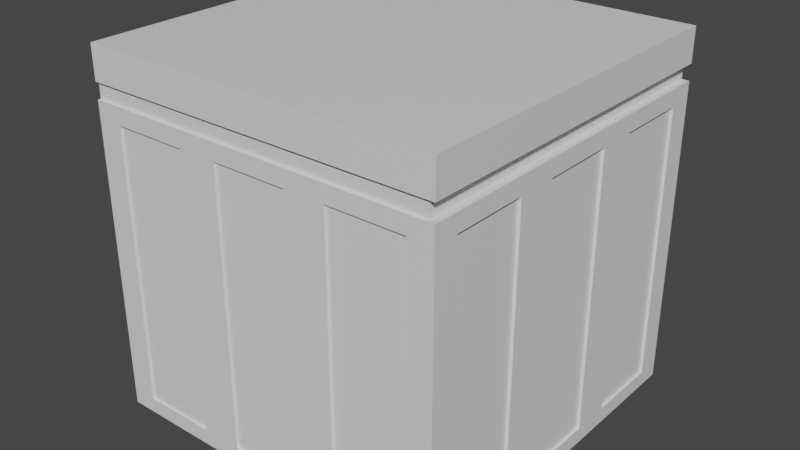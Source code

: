 # Source: machine_box.blend  (saved by Blender 2.80.75; exported with 4.5.12 LTS)
import bpy
from mathutils import Matrix  # noqa: F401  (used for matrix-valued properties, if any)

bpy.ops.wm.read_factory_settings(use_empty=True)
scene = bpy.context.scene
scene.name = 'Scene'

# ---- collections
col_collection = bpy.data.collections.new('Collection'); scene.collection.children.link(col_collection)

# ---- materials (node trees are filled in below, after node groups)
mat_material = bpy.data.materials.new('Material')
mat_material.alpha_threshold = 0.0
mat_material.use_transparent_shadow = False
mat_material.line_color = (0.0, 0.0, 0.0, 1.0)

# ---- material node trees
mat_material.use_nodes = True; mat_material.node_tree.nodes.clear()
_N = mat_material.node_tree.nodes; _L = mat_material.node_tree.links
n0 = _N.new('ShaderNodeOutputMaterial'); n0.name = 'Material Output'; n0.location = (300, 300)
n1 = _N.new('ShaderNodeBsdfPrincipled'); n1.name = 'Principled BSDF'; n1.location = (10, 300)
n1.distribution = 'GGX'
n1.subsurface_method = 'BURLEY'
n1.inputs[2].default_value = 0.4
n1.inputs[3].default_value = 1.45
n1.inputs[27].default_value = (0.0, 0.0, 0.0, 1.0)
n1.inputs[28].default_value = 1.0
_L.new(n1.outputs[0], n0.inputs[0])
n0.is_active_output = True

# ---- world
world_world = bpy.data.worlds.new('World'); scene.world = world_world
world_world.use_nodes = True; world_world.node_tree.nodes.clear()
_N = world_world.node_tree.nodes; _L = world_world.node_tree.links
n0 = _N.new('ShaderNodeOutputWorld'); n0.name = 'World Output'; n0.location = (300, 300)
n1 = _N.new('ShaderNodeBackground'); n1.name = 'Background'; n1.location = (10, 300)
n1.inputs[0].default_value = (0.05088, 0.05088, 0.05088, 1.0)
_L.new(n1.outputs[0], n0.inputs[0])
n0.is_active_output = True
world_world.color = (0.05088, 0.05088, 0.05088)
world_world.use_sun_shadow = False
world_world.sun_shadow_jitter_overblur = 0.0

# ---- meshes
me_cube = bpy.data.meshes.new('Cube')
me_cube.from_pydata([(-0.9826, 0.8603, -0.9136), (-0.9826, 0.8603, 0.6295), (-0.9826, 0.4331, -0.9136), (-0.9826, 0.4331, 0.6295), (-0.9826, 0.2161, -0.9136), (-0.9826, 0.2161, 0.6295), (-0.9826, -0.2111, -0.9136), (-0.9826, -0.2111, 0.6295), (-0.9826, -0.4347, -0.9136), (-0.9826, -0.4347, 0.6295), (-0.9826, -0.8619, -0.9136), (-0.9826, -0.8619, 0.6295), (0.9853, 0.8603, -0.9136), (0.9853, 0.8603, 0.6295), (0.9853, 0.4331, -0.9136), (0.9853, 0.4331, 0.6295), (0.9853, 0.2161, -0.9136), (0.9853, 0.2161, 0.6295), (0.9853, -0.2111, -0.9136), (0.9853, -0.2111, 0.6295), (0.9853, -0.4347, -0.9136), (0.9853, -0.4347, 0.6295), (0.9853, -0.8619, -0.9136), (0.9853, -0.8619, 0.6295), (-0.8578, 0.9922, -0.9136), (-0.8578, 0.9922, 0.6295), (-0.4306, 0.9922, -0.9136), (-0.4306, 0.9922, 0.6295), (-0.2136, 0.9922, -0.9136), (-0.2136, 0.9922, 0.6295), (0.2136, 0.9922, -0.9136), (0.2136, 0.9922, 0.6295), (0.4372, 0.9922, -0.9136), (0.4372, 0.9922, 0.6295), (0.8644, 0.9922, -0.9136), (0.8644, 0.9922, 0.6295), (-0.8578, -0.9874, -0.9136), (-0.8578, -0.9874, 0.6295), (-0.4306, -0.9874, -0.9136), (-0.4306, -0.9874, 0.6295), (-0.2136, -0.9874, -0.9136), (-0.2136, -0.9874, 0.6295), (0.2136, -0.9874, -0.9136), (0.2136, -0.9874, 0.6295), (0.4372, -0.9874, -0.9136), (0.4372, -0.9874, 0.6295), (0.8644, -0.9874, -0.9136), (0.8644, -0.9874, 0.6295), (1.0, 1.0, 1.0), (1.0, 1.0, -1.0), (1.0, -1.0, 1.0), (1.0, -1.0, -1.0), (-1.0, 1.0, 1.0), (-1.0, 1.0, -1.0), (-1.0, -1.0, 1.0), (-1.0, -1.0, -1.0), (0.9596, -1.0, 0.7231), (1.0, -1.0, 0.7231), (0.9596, 1.0, 0.7231), (1.0, 1.0, 0.7231), (0.9596, -1.0, 0.8114), (1.0, -1.0, 0.8114), (0.9596, 1.0, 0.8114), (1.0, 1.0, 0.8114), (-1.0, 0.9788, 0.7231), (-1.0, 1.0, 0.7231), (0.9596, 0.9788, 0.7231), (1.0, 0.9788, 0.7231), (-1.0, 0.9788, 0.8114), (1.0, 0.9788, 0.8114), (0.9596, 0.9788, 0.8114), (-1.0, 1.0, 0.8114), (1.0, 0.9788, 0.7231), (0.9596, 0.9788, 0.8114), (1.0, 0.9788, 0.8114), (0.9596, 0.9788, 0.7231), (-1.0, -0.9834, 0.7231), (-1.0, -1.0, 0.7231), (0.9596, -0.9834, 0.7231), (0.9997, -0.9834, 0.7231), (1.0, -0.9834, 0.7231), (-1.0, -0.9834, 0.8114), (-1.0, -1.0, 0.8114), (1.0, -0.9834, 0.8114), (0.9596, -0.9834, 0.8114), (0.9596, -0.9834, 0.7231), (1.0, -0.9834, 0.7231), (0.9596, -0.9834, 0.8114), (1.0, -0.9834, 0.8114), (-0.8578, -1.0, -0.9136), (-0.8578, -1.0, -0.875), (-0.4306, -1.0, 0.6295), (-0.8578, -1.0, 0.6295), (-0.4306, -1.0, -0.9136), (-0.2136, -1.0, 0.6295), (-0.2136, -1.0, -0.9136), (0.2136, -1.0, 0.6295), (0.2136, -1.0, -0.9136), (0.4372, -1.0, -0.9136), (0.4372, -1.0, 0.6295), (0.8644, -1.0, 0.6295), (0.8644, -1.0, -0.9136), (-0.8578, 1.0, -0.9136), (-0.4306, 1.0, 0.6295), (-0.8578, 1.0, 0.6295), (-0.4306, 1.0, -0.9136), (-0.2136, 1.0, 0.6295), (-0.2136, 1.0, -0.9136), (0.2136, 1.0, 0.0671), (0.2136, 1.0, 0.6295), (0.2136, 1.0, -0.9136), (0.4372, 1.0, -0.9136), (0.4372, 1.0, 0.2637), (0.4372, 1.0, 0.6295), (0.8644, 1.0, 0.6295), (0.8644, 1.0, -0.9136), (1.0, -0.4347, -0.9136), (1.0, -0.8619, -0.9136), (1.0, -0.8619, -0.8797), (1.0, -0.8619, 0.6295), (1.0, -0.4347, 0.6295), (1.0, -0.2111, -0.9136), (1.0, -0.2111, 0.6295), (1.0, 0.2161, 0.6295), (1.0, 0.2161, -0.9136), (1.0, 0.4331, 0.6295), (1.0, 0.4331, -0.9136), (1.0, 0.8603, 0.6295), (1.0, 0.8603, -0.9136), (-1.0, -0.4347, -0.9136), (-1.0, -0.8619, -0.9136), (-1.0, -0.8619, 0.6295), (-1.0, -0.4347, 0.6295), (-1.0, -0.2111, -0.9136), (-1.0, -0.2111, 0.6295), (-1.0, 0.2161, 0.6295), (-1.0, 0.2161, -0.9136), (-1.0, 0.4331, 0.6295), (-1.0, 0.4331, -0.9136), (-1.0, 0.4331, 0.2479), (-1.0, 0.2161, 0.05892), (-1.0, 0.8603, 0.6295), (-1.0, 0.8603, -0.9136)], [(59, 67), (66, 67), (63, 69), (62, 70), (57, 79), (57, 80), (61, 83), (83, 84), (79, 80), (78, 79)], [(0, 2, 3, 1), (2, 138, 139, 137, 3), (0, 142, 138, 2), (3, 137, 141, 1), (4, 6, 7, 5), (6, 133, 134, 7), (4, 136, 133, 6), (7, 134, 135, 5), (8, 10, 11, 9), (10, 130, 131, 11), (8, 129, 130, 10), (11, 131, 132, 9), (12, 128, 127, 13), (14, 12, 13, 15), (16, 124, 123, 17), (18, 16, 17, 19), (20, 116, 120, 21), (22, 20, 21, 23), (24, 102, 104, 25), (26, 24, 25, 27), (28, 107, 106, 29), (30, 28, 29, 31), (32, 111, 112, 113, 33), (34, 32, 33, 35), (36, 38, 39, 37), (38, 93, 91, 39), (36, 89, 93, 38), (39, 91, 92, 37), (40, 42, 43, 41), (42, 97, 96, 43), (40, 95, 97, 42), (43, 96, 94, 41), (44, 46, 47, 45), (46, 101, 100, 47), (44, 98, 101, 46), (47, 100, 99, 45), (48, 52, 54, 50), (51, 57, 100, 101, 98, 97, 95, 55), (55, 77, 131, 130, 129, 133, 136, 140, 139, 138, 142, 53), (53, 49, 51, 55), (49, 59, 127, 128, 126, 124, 121, 116, 117, 118, 51), (53, 65, 104, 102, 105, 107, 110, 108, 112, 111, 115, 49), (56, 85, 75, 58, 62, 73, 87, 60, 84, 78), (58, 75, 85, 56, 57, 86, 72, 59), (60, 87, 73, 62, 63, 74, 88, 61), (61, 88, 74, 63, 48, 50), (58, 65, 71, 62), (62, 71, 52, 48, 63), (65, 64, 68, 71), (82, 60, 61, 50, 54), (81, 87, 60, 82), (76, 77, 56, 78), (76, 78, 84, 87, 81), (95, 40, 41, 94), (55, 95, 94, 91, 93, 89, 90), (92, 91, 94, 96, 97, 98, 99, 100, 57, 56, 77, 55, 90), (89, 36, 37, 92, 90), (98, 44, 45, 99), (105, 26, 27, 103), (103, 27, 25, 104), (110, 30, 31, 109, 108), (107, 28, 30, 110), (114, 35, 33, 113), (115, 34, 35, 114), (109, 31, 29, 106), (49, 115, 114, 113, 112, 108, 109, 106, 107, 105, 103, 104, 65, 58, 59), (111, 32, 34, 115), (102, 24, 26, 105), (126, 14, 15, 125), (125, 15, 13, 127), (121, 18, 19, 122), (124, 16, 18, 121), (119, 23, 21, 120), (117, 22, 23, 119, 118), (122, 19, 17, 123), (51, 118, 119, 120, 116, 121, 122, 123, 124, 126, 125, 127, 59, 72, 86, 57), (116, 20, 22, 117), (128, 12, 14, 126), (136, 4, 5, 135, 140), (53, 142, 141, 137, 139, 140, 135, 134, 133, 129, 132, 131, 77, 76, 81, 82, 54, 52, 71, 68, 64, 65), (142, 0, 1, 141), (129, 8, 9, 132)])
_uv = me_cube.uv_layers.new(name='UVMap')
_uv.uv.foreach_set('vector', [0.375, 0.25, 0.375, 0.5, 0.625, 0.5, 0.625, 0.25, 0.375, 0.5, 0.375, 0.5126, 0.5632, 0.5126, 0.625, 0.5126, 0.625, 0.5, 0.125, 0.5, 0.125, 0.5126, 0.375, 0.5126, 0.375, 0.5, 0.625, 0.5, 0.625, 0.5126, 0.875, 0.5126, 0.875, 0.5, 0.375, 0.25, 0.375, 0.5, 0.625, 0.5, 0.625, 0.25, 0.375, 0.5, 0.375, 0.5126, 0.625, 0.5126, 0.625, 0.5, 0.125, 0.5, 0.125, 0.5126, 0.375, 0.5126, 0.375, 0.5, 0.625, 0.5, 0.625, 0.5126, 0.875, 0.5126, 0.875, 0.5, 0.375, 0.25, 0.375, 0.5, 0.625, 0.5, 0.625, 0.25, 0.375, 0.5, 0.375, 0.5126, 0.625, 0.5126, 0.625, 0.5, 0.125, 0.5, 0.125, 0.5126, 0.375, 0.5126, 0.375, 0.5, 0.625, 0.5, 0.625, 0.5126, 0.875, 0.5126, 0.875, 0.5, 0.375, 0.0, 0.375, 0.01065, 0.625, 0.01065, 0.625, 0.0, 0.375, 0.75, 0.375, 1.0, 0.625, 1.0, 0.625, 0.75, 0.375, 0.0, 0.375, 0.01065, 0.625, 0.01065, 0.625, 0.0, 0.375, 0.75, 0.375, 1.0, 0.625, 1.0, 0.625, 0.75, 0.375, 0.0, 0.375, 0.01065, 0.625, 0.01065, 0.625, 0.0, 0.375, 0.75, 0.375, 1.0, 0.625, 1.0, 0.625, 0.75, 0.375, 0.0, 0.375, 0.005616, 0.625, 0.005616, 0.625, 0.0, 0.375, 0.75, 0.375, 1.0, 0.625, 1.0, 0.625, 0.75, 0.375, 0.0, 0.375, 0.005616, 0.625, 0.005616, 0.625, 0.0, 0.375, 0.75, 0.375, 1.0, 0.625, 1.0, 0.625, 0.75, 0.375, 0.0, 0.375, 0.005616, 0.5657, 0.005616, 0.625, 0.005616, 0.625, 0.0, 0.375, 0.75, 0.375, 1.0, 0.625, 1.0, 0.625, 0.75, 0.375, 0.25, 0.375, 0.5, 0.625, 0.5, 0.625, 0.25, 0.375, 0.5, 0.375, 0.5091, 0.625, 0.5091, 0.625, 0.5, 0.125, 0.5, 0.125, 0.5091, 0.375, 0.5091, 0.375, 0.5, 0.625, 0.5, 0.625, 0.5091, 0.875, 0.5091, 0.875, 0.5, 0.375, 0.25, 0.375, 0.5, 0.625, 0.5, 0.625, 0.25, 0.375, 0.5, 0.375, 0.5091, 0.625, 0.5091, 0.625, 0.5, 0.125, 0.5, 0.125, 0.5091, 0.375, 0.5091, 0.375, 0.5, 0.625, 0.5, 0.625, 0.5091, 0.875, 0.5091, 0.875, 0.5, 0.375, 0.25, 0.375, 0.5, 0.625, 0.5, 0.625, 0.25, 0.375, 0.5, 0.375, 0.5091, 0.625, 0.5091, 0.625, 0.5, 0.125, 0.5, 0.125, 0.5091, 0.375, 0.5091, 0.375, 0.5, 0.625, 0.5, 0.625, 0.5091, 0.875, 0.5091, 0.875, 0.5, 0.375, 0.0, 0.625, 0.0, 0.625, 0.25, 0.375, 0.25, 0.375, 0.25, 0.5904, 0.25, 0.5787, 0.267, 0.3858, 0.267, 0.3858, 0.3204, 0.3858, 0.3483, 0.3858, 0.4017, 0.375, 0.5, 0.375, 0.5, 0.5904, 0.5, 0.5787, 0.5173, 0.3858, 0.5173, 0.3858, 0.5707, 0.3858, 0.5986, 0.3858, 0.652, 0.5074, 0.652, 0.531, 0.6791, 0.3858, 0.6791, 0.3858, 0.7325, 0.375, 0.75, 0.375, 0.75, 0.625, 0.75, 0.625, 1.0, 0.375, 1.0, 0.125, 0.5, 0.3404, 0.5, 0.3287, 0.5175, 0.1358, 0.5175, 0.1358, 0.5709, 0.1358, 0.598, 0.1358, 0.6514, 0.1358, 0.6793, 0.1358, 0.7327, 0.14, 0.7327, 0.125, 0.75, 0.625, 0.5, 0.8404, 0.5, 0.8287, 0.5178, 0.6358, 0.5178, 0.6358, 0.5712, 0.6358, 0.5983, 0.6358, 0.6517, 0.7584, 0.6517, 0.783, 0.6796, 0.6358, 0.6796, 0.6358, 0.733, 0.625, 0.75, 0.375, 0.04482, 0.375, 0.04622, 0.375, 0.2131, 0.375, 0.2149, 0.625, 0.2149, 0.625, 0.2131, 0.625, 0.04622, 0.625, 0.04482, 0.625, 0.04622, 0.375, 0.04622, 0.125, 0.5351, 0.125, 0.5369, 0.125, 0.7038, 0.125, 0.7052, 0.13, 0.7052, 0.13, 0.7038, 0.13, 0.5369, 0.13, 0.5351, 0.875, 0.7052, 0.875, 0.7038, 0.875, 0.5369, 0.875, 0.5351, 0.87, 0.5351, 0.87, 0.5369, 0.87, 0.7038, 0.87, 0.7052, 0.3514, 0.75, 0.3514, 0.7479, 0.3514, 0.5027, 0.3514, 0.5, 0.375, 0.5, 0.375, 0.75, 0.8404, 0.745, 0.8404, 0.5, 0.8514, 0.5, 0.8514, 0.745, 0.8514, 0.745, 0.8514, 0.5, 0.875, 0.5, 0.875, 0.75, 0.8514, 0.75, 0.5904, 0.75, 0.5904, 0.7473, 0.6014, 0.7473, 0.6014, 0.75, 0.6014, 0.5, 0.6014, 0.255, 0.6014, 0.25, 0.625, 0.25, 0.625, 0.5, 0.0, 0.0, 0.0, 0.0, 0.0, 0.0, 0.0, 0.0, 0.5904, 0.5021, 0.5904, 0.5, 0.375, 0.04482, 0.375, 0.04622, 0.5904, 0.5021, 0.375, 0.04622, 0.625, 0.04622, 0.0, 0.0, 0.0, 0.0, 0.375, 0.2409, 0.375, 0.25, 0.625, 0.25, 0.625, 0.2409, 0.375, 0.5, 0.3858, 0.4017, 0.5787, 0.4017, 0.5787, 0.4288, 0.3858, 0.4288, 0.3858, 0.4822, 0.3906, 0.4822, 0.5787, 0.4822, 0.5787, 0.4288, 0.5787, 0.4017, 0.5787, 0.3483, 0.3858, 0.3483, 0.3858, 0.3204, 0.5787, 0.3204, 0.5787, 0.267, 0.5904, 0.25, 0.5904, 0.255, 0.5904, 0.5, 0.375, 0.5, 0.3906, 0.4822, 0.375, 0.2409, 0.375, 0.25, 0.625, 0.25, 0.625, 0.2409, 0.3813, 0.2409, 0.375, 0.2409, 0.375, 0.25, 0.625, 0.25, 0.625, 0.2409, 0.375, 0.7444, 0.375, 0.75, 0.625, 0.75, 0.625, 0.7444, 0.625, 0.7444, 0.625, 0.75, 0.875, 0.75, 0.875, 0.7444, 0.375, 0.7444, 0.375, 0.75, 0.625, 0.75, 0.625, 0.7444, 0.5339, 0.7444, 0.125, 0.7444, 0.125, 0.75, 0.375, 0.75, 0.375, 0.7444, 0.625, 0.7444, 0.625, 0.75, 0.875, 0.75, 0.875, 0.7444, 0.375, 0.7444, 0.375, 0.75, 0.625, 0.75, 0.625, 0.7444, 0.625, 0.7444, 0.625, 0.75, 0.875, 0.75, 0.875, 0.7444, 0.625, 0.75, 0.6358, 0.733, 0.8287, 0.733, 0.8287, 0.6796, 0.783, 0.6796, 0.7584, 0.6517, 0.8287, 0.6517, 0.8287, 0.5983, 0.6358, 0.5983, 0.6358, 0.5712, 0.8287, 0.5712, 0.8287, 0.5178, 0.8404, 0.5, 0.8404, 0.745, 0.8404, 0.75, 0.125, 0.7444, 0.125, 0.75, 0.375, 0.75, 0.375, 0.7444, 0.125, 0.7444, 0.125, 0.75, 0.375, 0.75, 0.375, 0.7444, 0.375, 0.7393, 0.375, 0.75, 0.625, 0.75, 0.625, 0.7393, 0.625, 0.7393, 0.625, 0.75, 0.875, 0.75, 0.875, 0.7393, 0.375, 0.7393, 0.375, 0.75, 0.625, 0.75, 0.625, 0.7393, 0.125, 0.7393, 0.125, 0.75, 0.375, 0.75, 0.375, 0.7393, 0.625, 0.7393, 0.625, 0.75, 0.875, 0.75, 0.875, 0.7393, 0.375, 0.7393, 0.375, 0.75, 0.625, 0.75, 0.625, 0.7393, 0.3805, 0.7393, 0.625, 0.7393, 0.625, 0.75, 0.875, 0.75, 0.875, 0.7393, 0.125, 0.75, 0.14, 0.7327, 0.3287, 0.7327, 0.3287, 0.6793, 0.1358, 0.6793, 0.1358, 0.6514, 0.3287, 0.6514, 0.3287, 0.598, 0.1358, 0.598, 0.1358, 0.5709, 0.3287, 0.5709, 0.3287, 0.5175, 0.3404, 0.5, 0.3404, 0.5027, 0.3404, 0.7479, 0.3404, 0.75, 0.125, 0.7393, 0.125, 0.75, 0.375, 0.75, 0.375, 0.7393, 0.125, 0.7393, 0.125, 0.75, 0.375, 0.75, 0.375, 0.7393, 0.375, 0.2374, 0.375, 0.25, 0.625, 0.25, 0.625, 0.2374, 0.5326, 0.2374, 0.375, 0.75, 0.3858, 0.7325, 0.5787, 0.7325, 0.5787, 0.6791, 0.531, 0.6791, 0.5074, 0.652, 0.5787, 0.652, 0.5787, 0.5986, 0.3858, 0.5986, 0.3858, 0.5707, 0.5787, 0.5707, 0.5787, 0.5173, 0.5904, 0.5, 0.5904, 0.5021, 0.6014, 0.5021, 0.6014, 0.5, 0.625, 0.5, 0.625, 0.75, 0.6014, 0.75, 0.6014, 0.7473, 0.5904, 0.7473, 0.5904, 0.75, 0.375, 0.2374, 0.375, 0.25, 0.625, 0.25, 0.625, 0.2374, 0.375, 0.2374, 0.375, 0.25, 0.625, 0.25, 0.625, 0.2374])
me_cube.materials.append(mat_material)
me_cube.use_remesh_preserve_volume = False
me_cube.use_remesh_preserve_attributes = False
me_cube.use_mirror_vertex_groups = False
me_cube.update()

# ---- objects
ob_cube = bpy.data.objects.new('Cube', me_cube)

# ---- transforms, parenting, visibility, modifiers, constraints
ob_cube.location = (0.0, 0.0, 0.0)
ob_cube.lock_rotations_4d = False
ob_cube.empty_display_type = 'ARROWS'
ob_cube.lineart.crease_threshold = 0.0

# ---- collection membership
col_collection.objects.link(ob_cube)

# ---- scene / render settings (as saved in the file)
scene.frame_start = 1; scene.frame_end = 250; scene.frame_set(1)
scene.render.engine = 'BLENDER_EEVEE_NEXT'
scene.cycles.use_denoising = False
scene.cycles.samples = 128
scene.cycles.sampling_pattern = 'TABULATED_SOBOL'
scene.cycles.use_adaptive_sampling = False
scene.cycles.use_light_tree = False
scene.view_settings.view_transform = 'Filmic'
bpy.context.view_layer.update()

# ---- added for rendering (the .blend has no active camera and no usable light): camera, sun
cam_auto = bpy.data.cameras.new('AutoCamera')
cam_auto.lens = 50.0
cam_auto.sensor_width = 36.0
cam_auto.clip_end = 1000.0
ob_auto_camera = bpy.data.objects.new('AutoCamera', cam_auto)
scene.collection.objects.link(ob_auto_camera)
ob_auto_camera.location = (3.20507, -3.84609, 2.56406)
ob_auto_camera.rotation_euler = (1.09748, -7.21219e-08, 0.694738)
scene.camera = ob_auto_camera
light_auto_sun = bpy.data.lights.new('AutoSun', 'SUN')
light_auto_sun.energy = 3.0
light_auto_sun.angle = 0.0523599
ob_auto_sun = bpy.data.objects.new('AutoSun', light_auto_sun)
scene.collection.objects.link(ob_auto_sun)
ob_auto_sun.rotation_euler = (0.872665, 0.174533, 0.523599)
bpy.context.view_layer.update()

